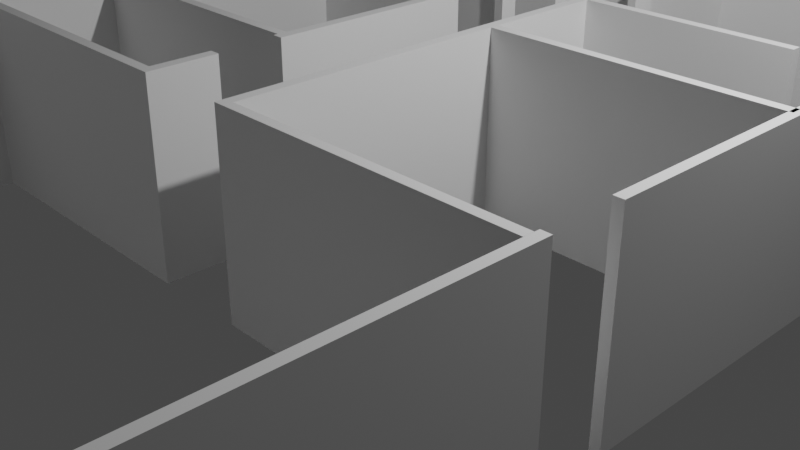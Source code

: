 # Source: home.blend  (saved by Blender 2.83.20; exported with 4.5.12 LTS)
import bpy
from mathutils import Matrix  # noqa: F401  (used for matrix-valued properties, if any)

bpy.ops.wm.read_factory_settings(use_empty=True)
scene = bpy.context.scene
scene.name = 'Scene'

# ---- collections
col_collection = bpy.data.collections.new('Collection'); scene.collection.children.link(col_collection)

# ---- materials (node trees are filled in below, after node groups)
mat_material = bpy.data.materials.new('Material')
mat_material.alpha_threshold = 0.0
mat_material.use_transparent_shadow = False
mat_material.line_color = (0.0, 0.0, 0.0, 1.0)

# ---- material node trees
mat_material.use_nodes = True; mat_material.node_tree.nodes.clear()
_N = mat_material.node_tree.nodes; _L = mat_material.node_tree.links
n0 = _N.new('ShaderNodeOutputMaterial'); n0.name = 'Material Output'; n0.location = (300, 300)
n1 = _N.new('ShaderNodeBsdfPrincipled'); n1.name = 'Principled BSDF'; n1.location = (10, 300)
n1.distribution = 'GGX'
n1.subsurface_method = 'BURLEY'
n1.inputs[2].default_value = 0.4
n1.inputs[3].default_value = 1.45
n1.inputs[27].default_value = (0.0, 0.0, 0.0, 1.0)
n1.inputs[28].default_value = 1.0
_L.new(n1.outputs[0], n0.inputs[0])
n0.is_active_output = True

# ---- world
world_world = bpy.data.worlds.new('World'); scene.world = world_world
world_world.use_nodes = True; world_world.node_tree.nodes.clear()
_N = world_world.node_tree.nodes; _L = world_world.node_tree.links
n0 = _N.new('ShaderNodeOutputWorld'); n0.name = 'World Output'; n0.location = (300, 300)
n1 = _N.new('ShaderNodeBackground'); n1.name = 'Background'; n1.location = (10, 300)
n1.inputs[0].default_value = (0.05088, 0.05088, 0.05088, 1.0)
_L.new(n1.outputs[0], n0.inputs[0])
n0.is_active_output = True
world_world.color = (0.05088, 0.05088, 0.05088)
world_world.use_sun_shadow = False
world_world.sun_shadow_jitter_overblur = 0.0

# ---- cameras
cam_camera = bpy.data.cameras.new('Camera')
cam_camera.clip_end = 100.0
cam_camera.ortho_scale = 7.314

# ---- lights
light_light = bpy.data.lights.new('Light', 'POINT')
light_light.transmission_factor = 0.0
light_light.energy = 1000.0
light_light.shadow_soft_size = 0.1
light_light.shadow_maximum_resolution = 0.006
light_light.use_absolute_resolution = True

# ---- meshes
me_cube = bpy.data.meshes.new('Cube')
me_cube.from_pydata([(1.0, 0.9962, 1.0), (1.0, 0.9962, -1.0), (1.0, -1.0, 1.0), (1.0, -1.0, -1.0), (-1.0, 0.9962, 1.0), (-1.0, 0.9962, -1.0), (-1.0, -1.0, 1.0), (-1.0, -1.0, -1.0), (-1.0, -0.9845, -1.0), (1.0, -0.9845, 1.0), (-1.0, -0.9845, 1.0), (1.0, -0.9845, -1.0), (-1.0, -0.9845, -1.0), (-1.0, -1.0, -1.0), (-1.0, -1.0, 1.0), (-1.0, -0.9845, 1.0), (-15.73, -0.9845, -1.0), (-15.73, -1.0, -1.0), (-15.73, -1.0, 1.0), (-15.73, -0.9845, 1.0), (-15.73, -0.9845, -1.0), (-15.73, -1.0, -1.0), (-15.73, -1.0, 1.0), (-15.73, -0.9845, 1.0), (-46.18, -0.9845, -1.0), (-46.18, -1.0, -1.0), (-46.18, -1.0, 1.0), (-46.18, -0.9845, 1.0), (-63.39, -0.9845, -1.0), (-63.39, -1.0, -1.0), (-63.39, -1.0, 1.0), (-63.39, -0.9845, 1.0), (-61.73, -0.9845, 1.0), (-61.73, -1.0, 1.0), (-61.73, -1.0, -1.0), (-61.73, -0.9845, -1.0), (-63.39, -0.9845, 1.0), (-63.39, -0.9845, -1.0), (-61.73, -0.9845, 1.0), (-61.73, -0.9845, -1.0), (-63.39, -0.9115, 1.0), (-63.39, -0.9115, -1.0), (-61.73, -0.9115, 1.0), (-61.73, -0.9115, -1.0), (-63.39, -0.9252, 1.0), (-63.39, -0.9252, -1.0), (-61.73, -0.9252, -1.0), (-61.73, -0.9252, 1.0), (-63.39, -0.9115, 1.0), (-63.39, -0.9115, -1.0), (-63.39, -0.9252, 1.0), (-63.39, -0.9252, -1.0), (-64.37, -0.9115, 1.0), (-64.37, -0.9115, -1.0), (-64.37, -0.9252, 1.0), (-64.37, -0.9252, -1.0), (-80.41, -0.9115, 1.0), (-80.41, -0.9115, -1.0), (-80.41, -0.9252, 1.0), (-80.41, -0.9252, -1.0), (-98.63, -0.9115, 1.0), (-98.63, -0.9115, -1.0), (-98.63, -0.9252, 1.0), (-98.63, -0.9252, -1.0), (-98.63, -0.9115, 1.0), (-98.63, -0.9115, -1.0), (-98.63, -0.9252, 1.0), (-98.63, -0.9252, -1.0), (-126.6, -0.9115, 1.0), (-126.6, -0.9115, -1.0), (-126.6, -0.9252, 1.0), (-126.6, -0.9252, -1.0), (-146.2, -0.9115, 1.0), (-146.2, -0.9115, -1.0), (-146.2, -0.9252, 1.0), (-146.2, -0.9252, -1.0), (-144.1, -0.9252, -1.0), (-144.1, -0.9115, -1.0), (-144.1, -0.9115, 1.0), (-144.1, -0.9252, 1.0), (-146.2, -0.9115, 1.0), (-146.2, -0.9115, -1.0), (-144.1, -0.9115, -1.0), (-144.1, -0.9115, 1.0), (-146.2, -0.3201, 1.0), (-146.2, -0.3201, -1.0), (-144.1, -0.3201, -1.0), (-144.1, -0.3201, 1.0), (-146.2, -0.2361, 1.0), (-146.2, -0.2361, -1.0), (-144.1, -0.2361, -1.0), (-144.1, -0.2361, 1.0), (-146.2, -0.2361, 1.0), (-146.2, -0.2361, -1.0), (-144.1, -0.2361, -1.0), (-144.1, -0.2361, 1.0), (-146.2, 0.02438, 1.0), (-146.2, 0.02438, -1.0), (-144.1, 0.02438, -1.0), (-144.1, 0.02438, 1.0), (-146.2, 0.2106, 1.0), (-146.2, 0.2106, -1.0), (-144.1, 0.2106, -1.0), (-144.1, 0.2106, 1.0), (-146.2, 0.2106, 1.0), (-146.2, 0.2106, -1.0), (-144.1, 0.2106, -1.0), (-144.1, 0.2106, 1.0), (-146.2, 0.5938, 1.0), (-146.2, 0.5938, -1.0), (-144.1, 0.5938, -1.0), (-144.1, 0.5938, 1.0), (-146.2, 0.7789, 1.0), (-146.2, 0.7789, -1.0), (-144.1, 0.7789, -1.0), (-144.1, 0.7789, 1.0), (-146.2, 0.9962, 1.0), (-146.2, 0.9962, -1.0), (-144.1, 0.9962, -1.0), (-144.1, 0.9962, 1.0), (-144.1, 0.9801, 1.0), (-146.2, 0.9801, 1.0), (-146.2, 0.9801, -1.0), (-144.1, 0.9801, -1.0), (-144.1, 0.9962, -1.0), (-144.1, 0.9962, 1.0), (-144.1, 0.9801, 1.0), (-144.1, 0.9801, -1.0), (-144.1, 0.9962, -1.0), (-144.1, 0.9962, 1.0), (-144.1, 0.9801, 1.0), (-144.1, 0.9801, -1.0), (-1.0, 0.9962, -1.0), (-1.0, 0.9962, 1.0), (-1.0, 0.9801, 1.0), (-1.0, 0.9801, -1.0), (1.0, 0.9962, -1.0), (-1.0, 0.9962, -1.0), (1.0, 0.9962, 1.0), (-1.0, 0.9962, 1.0), (-72.55, 0.9801, -1.0), (-72.55, 0.9801, 1.0), (-72.55, 0.9962, 1.0), (-72.55, 0.9962, -1.0), (-74.23, 0.9801, 1.0), (-74.23, 0.9962, 1.0), (-74.23, 0.9801, -1.0), (-74.23, 0.9962, -1.0), (-146.2, -0.3887, 1.0), (-146.2, -0.3887, -1.0), (-144.1, -0.3887, -1.0), (-144.1, -0.3887, 1.0), (-146.2, -0.4068, -1.0), (-144.1, -0.4068, 1.0), (-146.2, -0.4068, 1.0), (-144.1, -0.4068, -1.0), (-74.23, 0.5507, -1.0), (-72.55, 0.5507, -1.0), (-72.55, 0.5507, 1.0), (-74.23, 0.5507, 1.0), (-72.55, 0.5668, -1.0), (-74.23, 0.5668, -1.0), (-72.55, 0.5668, 1.0), (-74.23, 0.5668, 1.0), (-72.55, 0.5507, -1.0), (-72.55, 0.5507, 1.0), (-74.23, 0.5507, -1.0), (-74.23, 0.5507, 1.0), (-72.55, 0.5668, -1.0), (-72.55, 0.5668, 1.0), (-74.23, 0.5668, -1.0), (-74.23, 0.5668, 1.0), (-72.55, 0.5507, -1.0), (-72.55, 0.5507, 1.0), (-74.23, 0.5507, -1.0), (-74.23, 0.5507, 1.0), (-72.55, 0.5668, -1.0), (-72.55, 0.5668, 1.0), (-74.23, 0.5668, -1.0), (-74.23, 0.5668, 1.0), (-61.53, 0.5668, -1.0), (-61.53, 0.5668, 1.0), (-61.53, 0.5507, 1.0), (-61.53, 0.5507, -1.0), (-85.25, 0.5668, 1.0), (-85.25, 0.5668, -1.0), (-85.25, 0.5507, -1.0), (-85.25, 0.5507, 1.0), (-83.13, 0.5668, -1.0), (-83.13, 0.5668, 1.0), (-83.13, 0.5507, -1.0), (-83.13, 0.5507, 1.0), (-63.5, 0.5668, 1.0), (-63.5, 0.5668, -1.0), (-63.5, 0.5507, 1.0), (-63.5, 0.5507, -1.0), (-74.23, 0.5507, -1.0), (-72.55, 0.5507, -1.0), (-72.55, 0.5507, 1.0), (-74.23, 0.5507, 1.0), (-72.55, 0.5507, -1.0), (-72.55, 0.5507, 1.0), (-74.23, 0.5507, -1.0), (-74.23, 0.5507, 1.0), (-72.55, 0.5507, -1.0), (-72.55, 0.5507, 1.0), (-74.23, 0.5507, -1.0), (-74.23, 0.5507, 1.0), (-61.53, 0.5507, -1.0), (-61.53, 0.5507, 1.0), (-63.5, 0.5507, 1.0), (-63.5, 0.5507, -1.0), (-85.25, 0.5507, 1.0), (-85.25, 0.5507, -1.0), (-83.13, 0.5507, -1.0), (-83.13, 0.5507, 1.0), (-61.53, 0.516, -1.0), (-61.53, 0.516, 1.0), (-63.5, 0.516, 1.0), (-63.5, 0.516, -1.0), (-85.25, 0.516, 1.0), (-85.25, 0.516, -1.0), (-83.13, 0.516, -1.0), (-83.13, 0.516, 1.0), (1.0, 0.3669, -1.0), (1.0, 0.3669, 1.0), (-1.0, 0.3669, 1.0), (-1.0, 0.3669, -1.0), (1.0, 0.3858, -1.0), (1.0, 0.3858, 1.0), (-1.0, 0.3858, 1.0), (-1.0, 0.3858, -1.0), (-2.268, 0.3858, 1.0), (-2.268, 0.3669, 1.0), (-2.268, 0.3858, -1.0), (-2.268, 0.3669, -1.0), (-16.0, 0.3858, 1.0), (-16.0, 0.3669, 1.0), (-16.0, 0.3858, -1.0), (-16.0, 0.3669, -1.0), (-16.0, 0.3858, 1.0), (-16.0, 0.3669, 1.0), (-16.0, 0.3858, -1.0), (-16.0, 0.3669, -1.0), (-63.61, 0.3858, 1.0), (-63.61, 0.3669, 1.0), (-63.61, 0.3858, -1.0), (-63.61, 0.3669, -1.0), (-63.61, 0.3858, 1.0), (-63.61, 0.3669, 1.0), (-63.61, 0.3858, -1.0), (-63.61, 0.3669, -1.0), (-61.44, 0.3669, 1.0), (-61.44, 0.3669, -1.0), (-61.44, 0.3858, 1.0), (-61.44, 0.3858, -1.0), (-63.61, -0.4057, 1.0), (-63.61, -0.4057, -1.0), (-61.44, -0.4057, 1.0), (-61.44, -0.4057, -1.0), (-61.44, -0.3884, 1.0), (-61.44, -0.3884, -1.0), (-63.61, -0.3884, -1.0), (-63.61, -0.3884, 1.0), (-61.44, -0.3884, 1.0), (-61.44, -0.3884, -1.0), (-63.61, -0.3884, -1.0), (-63.61, -0.3884, 1.0), (-46.04, -0.4057, 1.0), (-46.04, -0.4057, -1.0), (-46.04, -0.3884, 1.0), (-46.04, -0.3884, -1.0), (-15.67, -0.4057, 1.0), (-15.67, -0.4057, -1.0), (-15.67, -0.3884, 1.0), (-15.67, -0.3884, -1.0), (-0.9854, -0.4057, 1.0), (-0.9854, -0.4057, -1.0), (-0.9854, -0.3884, 1.0), (-0.9854, -0.3884, -1.0), (-61.44, 0.1382, -1.0), (-63.61, 0.1382, -1.0), (-61.44, 0.1382, 1.0), (-63.61, 0.1382, 1.0), (-61.44, 0.1195, 1.0), (-63.61, 0.1195, 1.0), (-61.44, 0.1195, -1.0), (-63.61, 0.1195, -1.0), (-0.215, 0.1195, -1.0), (-0.215, 0.1382, -1.0), (-0.215, 0.1382, 1.0), (-0.215, 0.1195, 1.0), (-83.09, -0.4068, -1.0), (-83.09, -0.3887, -1.0), (-83.09, -0.3887, 1.0), (-83.09, -0.4068, 1.0), (-85.31, -0.3887, 1.0), (-85.31, -0.3887, -1.0), (-85.31, -0.4068, -1.0), (-85.31, -0.4068, 1.0), (-83.09, -0.2803, -1.0), (-83.09, -0.2803, 1.0), (-85.31, -0.2803, 1.0), (-85.31, -0.2803, -1.0), (-83.09, -0.1616, -1.0), (-83.09, -0.1616, 1.0), (-85.31, -0.1616, 1.0), (-85.31, -0.1616, -1.0), (-83.09, 0.2389, -1.0), (-83.09, 0.2389, 1.0), (-85.31, 0.2389, 1.0), (-85.31, 0.2389, -1.0), (-83.09, 0.3587, -1.0), (-83.09, 0.3587, 1.0), (-85.31, 0.3587, 1.0), (-85.31, 0.3587, -1.0), (-83.09, 0.3952, -1.0), (-83.09, 0.3952, 1.0), (-85.31, 0.3952, 1.0), (-85.31, 0.3952, -1.0), (-85.31, -0.1531, -1.0), (-83.09, -0.1531, -1.0), (-83.09, -0.1531, 1.0), (-85.31, -0.1531, 1.0), (-85.31, -0.1353, -1.0), (-85.31, -0.1353, 1.0), (-83.09, -0.1353, -1.0), (-83.09, -0.1353, 1.0), (-144.9, -0.1531, 1.0), (-144.9, -0.1531, -1.0), (-144.9, -0.1353, -1.0), (-144.9, -0.1353, 1.0), (-83.09, 0.3683, 1.0), (-85.31, 0.3683, 1.0), (-85.31, 0.3683, -1.0), (-83.09, 0.3683, -1.0), (-83.09, 0.3847, 1.0), (-85.31, 0.3847, -1.0), (-85.31, 0.3847, 1.0), (-83.09, 0.3847, -1.0), (-144.4, 0.3847, 1.0), (-144.4, 0.3683, 1.0), (-144.4, 0.3683, -1.0), (-144.4, 0.3847, -1.0), (-63.61, 0.4001, 1.0), (-63.61, 0.4001, -1.0), (-61.44, 0.4001, 1.0), (-61.44, 0.4001, -1.0), (1.0, -0.2578, 1.0), (-1.0, -0.2578, 1.0), (-1.0, -0.2578, -1.0), (1.0, -0.2578, -1.0), (1.0, -0.38, 1.0), (-1.0, -0.38, 1.0), (-1.0, -0.38, -1.0), (1.0, -0.38, -1.0)], [], [(9, 10, 6, 2), (3, 2, 6, 7), (8, 11, 3, 7), (11, 9, 2, 3), (0, 1, 136, 138), (229, 228, 1, 0), (355, 11, 8, 354), (8, 7, 13, 12), (14, 15, 19, 18), (10, 8, 12, 15), (7, 6, 14, 13), (6, 10, 15, 14), (19, 16, 20, 23), (12, 13, 17, 16), (15, 12, 16, 19), (13, 14, 18, 17), (22, 23, 27, 26), (17, 18, 22, 21), (18, 19, 23, 22), (16, 17, 21, 20), (33, 32, 31, 30), (20, 21, 25, 24), (23, 20, 24, 27), (21, 22, 26, 25), (29, 30, 31, 28), (35, 34, 29, 28), (28, 31, 36, 37), (34, 33, 30, 29), (25, 26, 33, 34), (27, 24, 35, 32), (24, 25, 34, 35), (26, 27, 32, 33), (44, 40, 48, 50), (31, 32, 38, 36), (32, 35, 39, 38), (35, 28, 37, 39), (42, 43, 41, 40), (47, 46, 43, 42), (44, 47, 42, 40), (46, 45, 41, 43), (39, 37, 45, 46), (36, 38, 47, 44), (38, 39, 46, 47), (37, 36, 44, 45), (51, 50, 54, 55), (45, 44, 50, 51), (40, 41, 49, 48), (41, 45, 51, 49), (50, 48, 52, 54), (49, 51, 55, 53), (48, 49, 53, 52), (57, 59, 63, 61), (53, 55, 54, 52), (57, 56, 58, 59), (63, 62, 66, 67), (56, 57, 61, 60), (59, 58, 62, 63), (58, 56, 60, 62), (65, 67, 71, 69), (62, 60, 64, 66), (61, 63, 67, 65), (60, 61, 65, 64), (77, 76, 75, 73), (64, 65, 69, 68), (67, 66, 70, 71), (66, 64, 68, 70), (75, 74, 72, 73), (78, 77, 82, 83), (76, 79, 74, 75), (79, 78, 72, 74), (70, 68, 78, 79), (71, 70, 79, 76), (68, 69, 77, 78), (69, 71, 76, 77), (149, 148, 84, 85), (72, 78, 83, 80), (73, 72, 80, 81), (77, 73, 81, 82), (87, 86, 90, 91), (151, 150, 86, 87), (150, 149, 85, 86), (148, 151, 87, 84), (88, 91, 95, 92), (86, 85, 89, 90), (84, 87, 91, 88), (85, 84, 88, 89), (95, 94, 98, 99), (89, 88, 92, 93), (91, 90, 94, 95), (90, 89, 93, 94), (98, 97, 101, 102), (94, 93, 97, 98), (92, 95, 99, 96), (93, 92, 96, 97), (100, 103, 107, 104), (96, 99, 103, 100), (97, 96, 100, 101), (99, 98, 102, 103), (107, 106, 110, 111), (101, 100, 104, 105), (103, 102, 106, 107), (102, 101, 105, 106), (108, 111, 115, 112), (106, 105, 109, 110), (104, 107, 111, 108), (105, 104, 108, 109), (121, 120, 119, 116), (109, 108, 112, 113), (111, 110, 114, 115), (110, 109, 113, 114), (119, 118, 117, 116), (122, 121, 116, 117), (118, 119, 125, 124), (123, 122, 117, 118), (114, 113, 122, 123), (115, 114, 123, 120), (113, 112, 121, 122), (112, 115, 120, 121), (124, 125, 129, 128), (119, 120, 126, 125), (120, 123, 127, 126), (123, 118, 124, 127), (141, 140, 135, 134), (126, 127, 131, 130), (125, 126, 130, 129), (127, 124, 128, 131), (134, 135, 132, 133), (142, 141, 134, 133), (140, 143, 132, 135), (143, 142, 133, 132), (137, 139, 138, 136), (5, 4, 139, 137), (1, 5, 137, 136), (4, 0, 138, 139), (147, 145, 142, 143), (146, 147, 143, 140), (145, 144, 141, 142), (161, 160, 157, 156), (130, 131, 146, 144), (129, 130, 144, 145), (131, 128, 147, 146), (128, 129, 145, 147), (353, 10, 9, 352), (154, 153, 151, 148), (155, 152, 149, 150), (296, 294, 301, 302), (152, 154, 148, 149), (81, 80, 154, 152), (83, 82, 155, 153), (82, 81, 152, 155), (80, 83, 153, 154), (157, 164, 200, 197), (161, 156, 166, 170), (159, 163, 171, 167), (162, 163, 159, 158), (141, 144, 163, 162), (144, 146, 161, 163), (140, 141, 162, 160), (146, 140, 160, 161), (170, 166, 174, 178), (171, 170, 178, 179), (160, 162, 169, 168), (175, 191, 215, 207), (156, 157, 197, 196), (162, 158, 165, 169), (157, 160, 168, 164), (163, 161, 170, 171), (194, 173, 205, 210), (179, 189, 191, 175), (164, 168, 176, 172), (164, 172, 204, 200), (168, 169, 177, 176), (167, 171, 179, 175), (169, 165, 173, 177), (190, 174, 206, 214), (180, 181, 182, 183), (192, 181, 180, 193), (194, 182, 181, 192), (187, 186, 213, 212), (193, 180, 183, 195), (184, 185, 186, 187), (188, 185, 184, 189), (190, 186, 185, 188), (183, 182, 209, 208), (189, 184, 187, 191), (174, 190, 188, 178), (178, 188, 189, 179), (176, 193, 195, 172), (174, 166, 202, 206), (173, 194, 192, 177), (177, 192, 193, 176), (199, 196, 197, 198), (196, 199, 203, 202), (198, 197, 200, 201), (207, 215, 214, 206), (201, 200, 204, 205), (202, 203, 207, 206), (209, 210, 218, 217), (212, 213, 221, 220), (204, 211, 210, 205), (173, 165, 201, 205), (172, 195, 211, 204), (165, 158, 198, 201), (158, 159, 199, 198), (182, 194, 210, 209), (167, 175, 207, 203), (186, 190, 214, 213), (159, 167, 203, 199), (195, 183, 208, 211), (191, 187, 212, 215), (166, 156, 196, 202), (219, 216, 217, 218), (223, 220, 221, 222), (214, 215, 223, 222), (213, 214, 222, 221), (211, 208, 216, 219), (210, 211, 219, 218), (208, 209, 217, 216), (215, 212, 220, 223), (230, 4, 5, 231), (349, 226, 227, 350), (230, 226, 225, 229), (228, 224, 227, 231), (348, 351, 224, 225), (1, 228, 231, 5), (4, 230, 229, 0), (227, 226, 233, 235), (225, 224, 228, 229), (346, 347, 345, 344), (226, 230, 232, 233), (231, 227, 235, 234), (230, 231, 234, 232), (239, 237, 241, 243), (254, 255, 347, 346), (233, 232, 234, 235), (237, 239, 238, 236), (258, 259, 269, 268), (237, 236, 240, 241), (236, 238, 242, 240), (238, 239, 243, 242), (244, 246, 250, 248), (252, 254, 244, 245), (246, 244, 344, 345), (255, 253, 247, 246), (249, 248, 250, 251), (246, 247, 251, 250), (247, 245, 249, 251), (245, 244, 248, 249), (242, 243, 253, 255), (240, 242, 255, 254), (241, 240, 254, 252), (243, 241, 252, 253), (259, 258, 256, 257), (262, 261, 259, 257), (260, 263, 256, 258), (263, 262, 257, 256), (285, 287, 262, 263), (284, 285, 263, 260), (287, 286, 261, 262), (286, 284, 260, 261), (262, 261, 265, 266), (263, 262, 266, 267), (261, 260, 264, 265), (260, 263, 267, 264), (270, 268, 272, 274), (260, 258, 268, 270), (261, 260, 270, 271), (259, 261, 271, 269), (273, 275, 279, 277), (269, 271, 275, 273), (268, 269, 273, 272), (271, 270, 274, 275), (279, 278, 276, 277), (272, 273, 277, 276), (275, 274, 278, 279), (274, 272, 276, 278), (253, 252, 282, 280), (247, 253, 280, 281), (252, 245, 283, 282), (245, 247, 281, 283), (282, 284, 291, 290), (281, 280, 286, 287), (282, 283, 285, 284), (283, 281, 287, 285), (289, 290, 291, 288), (280, 282, 290, 289), (286, 280, 289, 288), (284, 286, 288, 291), (295, 292, 293, 294), (298, 297, 293, 292), (299, 298, 292, 295), (296, 299, 295, 294), (151, 153, 299, 296), (153, 155, 298, 299), (155, 150, 297, 298), (150, 151, 296, 297), (297, 296, 302, 303), (293, 297, 303, 300), (294, 293, 300, 301), (326, 324, 311, 308), (304, 305, 306, 307), (300, 303, 302, 301), (327, 326, 308, 309), (324, 325, 310, 311), (325, 327, 309, 310), (338, 336, 317, 318), (312, 313, 314, 315), (308, 311, 310, 309), (319, 318, 317, 316), (339, 337, 319, 316), (336, 339, 316, 317), (337, 338, 318, 319), (306, 305, 322, 323), (307, 306, 323, 320), (305, 304, 321, 322), (304, 307, 320, 321), (323, 322, 327, 325), (320, 323, 328, 329), (322, 321, 326, 327), (321, 320, 324, 326), (329, 328, 331, 330), (324, 320, 329, 330), (325, 324, 330, 331), (323, 325, 331, 328), (315, 314, 333, 334), (313, 312, 335, 332), (312, 315, 334, 335), (314, 313, 332, 333), (333, 338, 340, 341), (332, 335, 339, 336), (335, 334, 337, 339), (333, 332, 336, 338), (342, 341, 340, 343), (338, 337, 343, 340), (334, 333, 341, 342), (337, 334, 342, 343), (244, 254, 346, 344), (255, 246, 345, 347), (351, 348, 349, 350), (226, 349, 348, 225), (224, 351, 350, 227), (10, 353, 354, 8), (9, 11, 355, 352), (353, 352, 355, 354)])
_uv = me_cube.uv_layers.new(name='UVMap')
_uv.uv.foreach_set('vector', [0.625, 0.7481, 0.875, 0.7481, 0.875, 0.75, 0.625, 0.75, 0.375, 0.75, 0.625, 0.75, 0.625, 1.0, 0.375, 1.0, 0.125, 0.7481, 0.375, 0.7481, 0.375, 0.75, 0.125, 0.75, 0.375, 0.7481, 0.625, 0.7481, 0.625, 0.75, 0.375, 0.75, 0.625, 0.5, 0.375, 0.5, 0.375, 0.5, 0.625, 0.5, 0.625, 0.5764, 0.375, 0.5764, 0.375, 0.5, 0.625, 0.5, 0.375, 0.6724, 0.375, 0.7481, 0.125, 0.7481, 0.125, 0.6724, 0.125, 0.7481, 0.125, 0.75, 0.125, 0.75, 0.125, 0.7481, 0.875, 0.75, 0.875, 0.7481, 0.875, 0.7481, 0.875, 0.75, 0.625, 0.001932, 0.375, 0.001932, 0.375, 0.001932, 0.625, 0.001932, 0.375, 1.0, 0.625, 1.0, 0.625, 1.0, 0.375, 1.0, 0.875, 0.75, 0.875, 0.7481, 0.875, 0.7481, 0.875, 0.75, 0.625, 0.001932, 0.375, 0.001932, 0.375, 0.001932, 0.625, 0.001932, 0.125, 0.7481, 0.125, 0.75, 0.125, 0.75, 0.125, 0.7481, 0.625, 0.001932, 0.375, 0.001932, 0.375, 0.001932, 0.625, 0.001932, 0.375, 1.0, 0.625, 1.0, 0.625, 1.0, 0.375, 1.0, 0.875, 0.75, 0.875, 0.7481, 0.875, 0.7481, 0.875, 0.75, 0.375, 1.0, 0.625, 1.0, 0.625, 1.0, 0.375, 1.0, 0.875, 0.75, 0.875, 0.7481, 0.875, 0.7481, 0.875, 0.75, 0.125, 0.7481, 0.125, 0.75, 0.125, 0.75, 0.125, 0.7481, 0.875, 0.75, 0.875, 0.7481, 0.875, 0.7481, 0.875, 0.75, 0.125, 0.7481, 0.125, 0.75, 0.125, 0.75, 0.125, 0.7481, 0.625, 0.001932, 0.375, 0.001932, 0.375, 0.001932, 0.625, 0.001932, 0.375, 1.0, 0.625, 1.0, 0.625, 1.0, 0.375, 1.0, 0.375, 0.0, 0.625, 0.0, 0.625, 0.001932, 0.375, 0.001932, 0.125, 0.7481, 0.125, 0.75, 0.125, 0.75, 0.125, 0.7481, 0.375, 0.001932, 0.625, 0.001932, 0.625, 0.001932, 0.375, 0.001932, 0.375, 1.0, 0.625, 1.0, 0.625, 1.0, 0.375, 1.0, 0.375, 1.0, 0.625, 1.0, 0.625, 1.0, 0.375, 1.0, 0.625, 0.001932, 0.375, 0.001932, 0.375, 0.001932, 0.625, 0.001932, 0.125, 0.7481, 0.125, 0.75, 0.125, 0.75, 0.125, 0.7481, 0.875, 0.75, 0.875, 0.7481, 0.875, 0.7481, 0.875, 0.75, 0.875, 0.7481, 0.875, 0.7481, 0.875, 0.7481, 0.875, 0.7481, 0.875, 0.7481, 0.875, 0.7481, 0.875, 0.7481, 0.875, 0.7481, 0.625, 0.001932, 0.375, 0.001932, 0.375, 0.001932, 0.625, 0.001932, 0.125, 0.7481, 0.125, 0.7481, 0.125, 0.7481, 0.125, 0.7481, 0.625, 0.001932, 0.375, 0.001932, 0.375, 0.001932, 0.625, 0.001932, 0.625, 0.001932, 0.375, 0.001932, 0.375, 0.001932, 0.625, 0.001932, 0.875, 0.7481, 0.875, 0.7481, 0.875, 0.7481, 0.875, 0.7481, 0.125, 0.7481, 0.125, 0.7481, 0.125, 0.7481, 0.125, 0.7481, 0.125, 0.7481, 0.125, 0.7481, 0.125, 0.7481, 0.125, 0.7481, 0.875, 0.7481, 0.875, 0.7481, 0.875, 0.7481, 0.875, 0.7481, 0.625, 0.001932, 0.375, 0.001932, 0.375, 0.001932, 0.625, 0.001932, 0.375, 0.001932, 0.625, 0.001932, 0.625, 0.001932, 0.375, 0.001932, 0.375, 0.001932, 0.625, 0.001932, 0.625, 0.001932, 0.375, 0.001932, 0.375, 0.001932, 0.625, 0.001932, 0.625, 0.001932, 0.375, 0.001932, 0.625, 0.001932, 0.375, 0.001932, 0.375, 0.001932, 0.625, 0.001932, 0.125, 0.7481, 0.125, 0.7481, 0.125, 0.7481, 0.125, 0.7481, 0.875, 0.7481, 0.875, 0.7481, 0.875, 0.7481, 0.875, 0.7481, 0.125, 0.7481, 0.125, 0.7481, 0.125, 0.7481, 0.125, 0.7481, 0.625, 0.001932, 0.375, 0.001932, 0.375, 0.001932, 0.625, 0.001932, 0.125, 0.7481, 0.125, 0.7481, 0.125, 0.7481, 0.125, 0.7481, 0.125, 0.7481, 0.125, 0.7481, 0.625, 0.001932, 0.875, 0.7481, 0.125, 0.7481, 0.875, 0.7481, 0.625, 0.001932, 0.125, 0.7481, 0.375, 0.001932, 0.625, 0.001932, 0.625, 0.001932, 0.375, 0.001932, 0.625, 0.001932, 0.375, 0.001932, 0.375, 0.001932, 0.625, 0.001932, 0.375, 0.001932, 0.625, 0.001932, 0.625, 0.001932, 0.375, 0.001932, 0.875, 0.7481, 0.875, 0.7481, 0.875, 0.7481, 0.875, 0.7481, 0.125, 0.7481, 0.125, 0.7481, 0.125, 0.7481, 0.125, 0.7481, 0.875, 0.7481, 0.875, 0.7481, 0.875, 0.7481, 0.875, 0.7481, 0.125, 0.7481, 0.125, 0.7481, 0.125, 0.7481, 0.125, 0.7481, 0.625, 0.001932, 0.375, 0.001932, 0.375, 0.001932, 0.625, 0.001932, 0.125, 0.7481, 0.125, 0.7481, 0.125, 0.7481, 0.125, 0.7481, 0.625, 0.001932, 0.375, 0.001932, 0.375, 0.001932, 0.625, 0.001932, 0.375, 0.001932, 0.625, 0.001932, 0.625, 0.001932, 0.375, 0.001932, 0.875, 0.7481, 0.875, 0.7481, 0.875, 0.7481, 0.875, 0.7481, 0.375, 0.001932, 0.625, 0.001932, 0.625, 0.001932, 0.375, 0.001932, 0.625, 0.001932, 0.375, 0.001932, 0.375, 0.001932, 0.625, 0.001932, 0.375, 0.001932, 0.625, 0.001932, 0.625, 0.001932, 0.375, 0.001932, 0.875, 0.7481, 0.875, 0.7481, 0.875, 0.7481, 0.875, 0.7481, 0.875, 0.7481, 0.875, 0.7481, 0.875, 0.7481, 0.875, 0.7481, 0.375, 0.001932, 0.625, 0.001932, 0.625, 0.001932, 0.375, 0.001932, 0.625, 0.001932, 0.375, 0.001932, 0.375, 0.001932, 0.625, 0.001932, 0.125, 0.7481, 0.125, 0.7481, 0.125, 0.7481, 0.125, 0.7481, 0.375, 0.001932, 0.625, 0.001932, 0.625, 0.001932, 0.375, 0.001932, 0.875, 0.7481, 0.875, 0.7481, 0.875, 0.7481, 0.875, 0.7481, 0.375, 0.001932, 0.625, 0.001932, 0.625, 0.001932, 0.375, 0.001932, 0.125, 0.7481, 0.125, 0.7481, 0.125, 0.7481, 0.125, 0.7481, 0.625, 0.001932, 0.375, 0.001932, 0.375, 0.001932, 0.625, 0.001932, 0.625, 0.001932, 0.375, 0.001932, 0.375, 0.001932, 0.625, 0.001932, 0.125, 0.7481, 0.125, 0.7481, 0.125, 0.7481, 0.125, 0.7481, 0.875, 0.7481, 0.875, 0.7481, 0.875, 0.7481, 0.875, 0.7481, 0.875, 0.7481, 0.875, 0.7481, 0.875, 0.7481, 0.875, 0.7481, 0.125, 0.7481, 0.125, 0.7481, 0.125, 0.7481, 0.125, 0.7481, 0.875, 0.7481, 0.875, 0.7481, 0.875, 0.7481, 0.875, 0.7481, 0.375, 0.001932, 0.625, 0.001932, 0.625, 0.001932, 0.375, 0.001932, 0.625, 0.001932, 0.375, 0.001932, 0.375, 0.001932, 0.625, 0.001932, 0.375, 0.001932, 0.625, 0.001932, 0.625, 0.001932, 0.375, 0.001932, 0.625, 0.001932, 0.375, 0.001932, 0.375, 0.001932, 0.625, 0.001932, 0.125, 0.7481, 0.125, 0.7481, 0.125, 0.7481, 0.125, 0.7481, 0.125, 0.7481, 0.125, 0.7481, 0.125, 0.7481, 0.125, 0.7481, 0.125, 0.7481, 0.125, 0.7481, 0.125, 0.7481, 0.125, 0.7481, 0.875, 0.7481, 0.875, 0.7481, 0.875, 0.7481, 0.875, 0.7481, 0.375, 0.001932, 0.625, 0.001932, 0.625, 0.001932, 0.375, 0.001932, 0.875, 0.7481, 0.875, 0.7481, 0.875, 0.7481, 0.875, 0.7481, 0.875, 0.7481, 0.875, 0.7481, 0.875, 0.7481, 0.875, 0.7481, 0.375, 0.001932, 0.625, 0.001932, 0.625, 0.001932, 0.375, 0.001932, 0.625, 0.001932, 0.375, 0.001932, 0.375, 0.001932, 0.625, 0.001932, 0.625, 0.001932, 0.375, 0.001932, 0.375, 0.001932, 0.625, 0.001932, 0.375, 0.001932, 0.625, 0.001932, 0.625, 0.001932, 0.375, 0.001932, 0.625, 0.001932, 0.375, 0.001932, 0.375, 0.001932, 0.625, 0.001932, 0.125, 0.7481, 0.125, 0.7481, 0.125, 0.7481, 0.125, 0.7481, 0.875, 0.7481, 0.875, 0.7481, 0.875, 0.7481, 0.875, 0.7481, 0.125, 0.7481, 0.125, 0.7481, 0.125, 0.7481, 0.125, 0.7481, 0.875, 0.7481, 0.875, 0.7481, 0.875, 0.7481, 0.875, 0.7481, 0.375, 0.001932, 0.625, 0.001932, 0.625, 0.001932, 0.375, 0.001932, 0.875, 0.7481, 0.875, 0.7481, 0.875, 0.7481, 0.875, 0.7481, 0.375, 0.001932, 0.625, 0.001932, 0.625, 0.001932, 0.375, 0.001932, 0.625, 0.001932, 0.375, 0.001932, 0.375, 0.001932, 0.625, 0.001932, 0.125, 0.7481, 0.125, 0.7481, 0.125, 0.7481, 0.125, 0.7481, 0.625, 0.001932, 0.375, 0.001932, 0.375, 0.001932, 0.625, 0.001932, 0.375, 0.001932, 0.625, 0.001932, 0.625, 0.001932, 0.375, 0.001932, 0.375, 0.001932, 0.625, 0.001932, 0.625, 0.001932, 0.375, 0.001932, 0.125, 0.7481, 0.125, 0.7481, 0.125, 0.7481, 0.125, 0.7481, 0.125, 0.7481, 0.125, 0.7481, 0.125, 0.7481, 0.125, 0.7481, 0.625, 0.001932, 0.375, 0.001932, 0.375, 0.001932, 0.625, 0.001932, 0.375, 0.001932, 0.625, 0.001932, 0.625, 0.001932, 0.375, 0.001932, 0.875, 0.7481, 0.875, 0.7481, 0.875, 0.7481, 0.875, 0.7481, 0.375, 0.001932, 0.625, 0.001932, 0.625, 0.001932, 0.375, 0.001932, 0.875, 0.7481, 0.875, 0.7481, 0.875, 0.7481, 0.875, 0.7481, 0.625, 0.001932, 0.375, 0.001932, 0.375, 0.001932, 0.625, 0.001932, 0.125, 0.7481, 0.125, 0.7481, 0.125, 0.7481, 0.125, 0.7481, 0.625, 0.001932, 0.375, 0.001932, 0.375, 0.001932, 0.625, 0.001932, 0.625, 0.001932, 0.375, 0.001932, 0.375, 0.001932, 0.625, 0.001932, 0.875, 0.7481, 0.875, 0.7481, 0.875, 0.7481, 0.875, 0.7481, 0.125, 0.7481, 0.125, 0.7481, 0.125, 0.7481, 0.125, 0.7481, 0.625, 0.001932, 0.375, 0.001932, 0.375, 0.001932, 0.625, 0.001932, 0.875, 0.7481, 0.875, 0.7481, 0.875, 0.7481, 0.875, 0.7481, 0.125, 0.7481, 0.125, 0.7481, 0.125, 0.7481, 0.125, 0.7481, 0.375, 0.001932, 0.625, 0.001932, 0.625, 0.001932, 0.375, 0.001932, 0.375, 0.25, 0.625, 0.25, 0.625, 0.5, 0.375, 0.5, 0.375, 0.25, 0.625, 0.25, 0.625, 0.25, 0.375, 0.25, 0.375, 0.5, 0.125, 0.5, 0.125, 0.5, 0.375, 0.5, 0.875, 0.5, 0.625, 0.5, 0.625, 0.5, 0.875, 0.5, 0.375, 0.001932, 0.625, 0.001932, 0.625, 0.001932, 0.375, 0.001932, 0.125, 0.7481, 0.125, 0.7481, 0.125, 0.7481, 0.125, 0.7481, 0.875, 0.7481, 0.875, 0.7481, 0.875, 0.7481, 0.875, 0.7481, 0.125, 0.7481, 0.125, 0.7481, 0.125, 0.7481, 0.125, 0.7481, 0.625, 0.001932, 0.375, 0.001932, 0.375, 0.001932, 0.625, 0.001932, 0.875, 0.7481, 0.875, 0.7481, 0.875, 0.7481, 0.875, 0.7481, 0.125, 0.7481, 0.125, 0.7481, 0.125, 0.7481, 0.125, 0.7481, 0.375, 0.001932, 0.625, 0.001932, 0.625, 0.001932, 0.375, 0.001932, 0.875, 0.6724, 0.875, 0.7481, 0.625, 0.7481, 0.625, 0.6724, 0.875, 0.7481, 0.875, 0.7481, 0.875, 0.7481, 0.875, 0.7481, 0.125, 0.7481, 0.125, 0.7481, 0.125, 0.7481, 0.125, 0.7481, 0.875, 0.7481, 0.875, 0.7481, 0.875, 0.7481, 0.875, 0.7481, 0.375, 0.001932, 0.625, 0.001932, 0.625, 0.001932, 0.375, 0.001932, 0.375, 0.001932, 0.625, 0.001932, 0.625, 0.001932, 0.375, 0.001932, 0.625, 0.001932, 0.375, 0.001932, 0.375, 0.001932, 0.625, 0.001932, 0.125, 0.7481, 0.125, 0.7481, 0.125, 0.7481, 0.125, 0.7481, 0.875, 0.7481, 0.875, 0.7481, 0.875, 0.7481, 0.875, 0.7481, 0.125, 0.7481, 0.125, 0.7481, 0.125, 0.7481, 0.125, 0.7481, 0.125, 0.7481, 0.125, 0.7481, 0.125, 0.7481, 0.125, 0.7481, 0.875, 0.7481, 0.875, 0.7481, 0.875, 0.7481, 0.875, 0.7481, 0.875, 0.7481, 0.875, 0.7481, 0.875, 0.7481, 0.875, 0.7481, 0.875, 0.7481, 0.875, 0.7481, 0.875, 0.7481, 0.875, 0.7481, 0.625, 0.001932, 0.375, 0.001932, 0.375, 0.001932, 0.625, 0.001932, 0.375, 0.001932, 0.625, 0.001932, 0.625, 0.001932, 0.375, 0.001932, 0.125, 0.7481, 0.125, 0.7481, 0.125, 0.7481, 0.125, 0.7481, 0.125, 0.7481, 0.125, 0.7481, 0.125, 0.7481, 0.125, 0.7481, 0.625, 0.001932, 0.375, 0.001932, 0.375, 0.001932, 0.625, 0.001932, 0.375, 0.001932, 0.625, 0.001932, 0.625, 0.001932, 0.375, 0.001932, 0.625, 0.001932, 0.625, 0.001932, 0.625, 0.001932, 0.625, 0.001932, 0.125, 0.7481, 0.125, 0.7481, 0.125, 0.7481, 0.125, 0.7481, 0.875, 0.7481, 0.875, 0.7481, 0.875, 0.7481, 0.875, 0.7481, 0.125, 0.7481, 0.125, 0.7481, 0.125, 0.7481, 0.125, 0.7481, 0.625, 0.001932, 0.375, 0.001932, 0.375, 0.001932, 0.625, 0.001932, 0.625, 0.001932, 0.625, 0.001932, 0.625, 0.001932, 0.625, 0.001932, 0.625, 0.001932, 0.625, 0.001932, 0.625, 0.001932, 0.625, 0.001932, 0.125, 0.7481, 0.125, 0.7481, 0.125, 0.7481, 0.125, 0.7481, 0.125, 0.7481, 0.125, 0.7481, 0.125, 0.7481, 0.125, 0.7481, 0.375, 0.001932, 0.625, 0.001932, 0.625, 0.001932, 0.375, 0.001932, 0.875, 0.7481, 0.875, 0.7481, 0.875, 0.7481, 0.875, 0.7481, 0.875, 0.7481, 0.875, 0.7481, 0.875, 0.7481, 0.875, 0.7481, 0.375, 0.001932, 0.375, 0.001932, 0.375, 0.001932, 0.375, 0.001932, 0.375, 0.001932, 0.625, 0.001932, 0.625, 0.001932, 0.375, 0.001932, 0.625, 0.001932, 0.625, 0.001932, 0.375, 0.001932, 0.375, 0.001932, 0.625, 0.001932, 0.625, 0.001932, 0.625, 0.001932, 0.625, 0.001932, 0.625, 0.001932, 0.375, 0.001932, 0.375, 0.001932, 0.625, 0.001932, 0.375, 0.001932, 0.375, 0.001932, 0.375, 0.001932, 0.375, 0.001932, 0.625, 0.001932, 0.375, 0.001932, 0.375, 0.001932, 0.625, 0.001932, 0.375, 0.001932, 0.375, 0.001932, 0.625, 0.001932, 0.625, 0.001932, 0.375, 0.001932, 0.375, 0.001932, 0.375, 0.001932, 0.375, 0.001932, 0.375, 0.001932, 0.625, 0.001932, 0.625, 0.001932, 0.375, 0.001932, 0.625, 0.001932, 0.625, 0.001932, 0.625, 0.001932, 0.625, 0.001932, 0.375, 0.001932, 0.375, 0.001932, 0.375, 0.001932, 0.375, 0.001932, 0.375, 0.001932, 0.375, 0.001932, 0.625, 0.001932, 0.625, 0.001932, 0.375, 0.001932, 0.375, 0.001932, 0.375, 0.001932, 0.375, 0.001932, 0.125, 0.7481, 0.125, 0.7481, 0.125, 0.7481, 0.125, 0.7481, 0.625, 0.001932, 0.625, 0.001932, 0.625, 0.001932, 0.625, 0.001932, 0.625, 0.001932, 0.625, 0.001932, 0.375, 0.001932, 0.375, 0.001932, 0.625, 0.001932, 0.375, 0.001932, 0.375, 0.001932, 0.625, 0.001932, 0.375, 0.001932, 0.625, 0.001932, 0.625, 0.001932, 0.375, 0.001932, 0.625, 0.001932, 0.375, 0.001932, 0.375, 0.001932, 0.625, 0.001932, 0.625, 0.001932, 0.625, 0.001932, 0.375, 0.001932, 0.375, 0.001932, 0.625, 0.001932, 0.375, 0.001932, 0.375, 0.001932, 0.625, 0.001932, 0.375, 0.001932, 0.625, 0.001932, 0.625, 0.001932, 0.375, 0.001932, 0.625, 0.001932, 0.625, 0.001932, 0.625, 0.001932, 0.625, 0.001932, 0.625, 0.001932, 0.375, 0.001932, 0.375, 0.001932, 0.625, 0.001932, 0.375, 0.001932, 0.375, 0.001932, 0.625, 0.001932, 0.625, 0.001932, 0.875, 0.7481, 0.875, 0.7481, 0.875, 0.7481, 0.875, 0.7481, 0.375, 0.001932, 0.375, 0.001932, 0.375, 0.001932, 0.375, 0.001932, 0.875, 0.7481, 0.875, 0.7481, 0.875, 0.7481, 0.875, 0.7481, 0.875, 0.7481, 0.875, 0.7481, 0.875, 0.7481, 0.875, 0.7481, 0.625, 0.001932, 0.625, 0.001932, 0.625, 0.001932, 0.625, 0.001932, 0.875, 0.7481, 0.875, 0.7481, 0.875, 0.7481, 0.875, 0.7481, 0.375, 0.001932, 0.375, 0.001932, 0.375, 0.001932, 0.375, 0.001932, 0.875, 0.7481, 0.875, 0.7481, 0.875, 0.7481, 0.875, 0.7481, 0.375, 0.001932, 0.375, 0.001932, 0.375, 0.001932, 0.375, 0.001932, 0.625, 0.001932, 0.625, 0.001932, 0.625, 0.001932, 0.625, 0.001932, 0.125, 0.7481, 0.125, 0.7481, 0.125, 0.7481, 0.125, 0.7481, 0.375, 0.001932, 0.375, 0.001932, 0.625, 0.001932, 0.625, 0.001932, 0.625, 0.001932, 0.625, 0.001932, 0.375, 0.001932, 0.375, 0.001932, 0.375, 0.001932, 0.625, 0.001932, 0.625, 0.001932, 0.375, 0.001932, 0.375, 0.001932, 0.375, 0.001932, 0.375, 0.001932, 0.375, 0.001932, 0.375, 0.001932, 0.375, 0.001932, 0.375, 0.001932, 0.375, 0.001932, 0.625, 0.001932, 0.375, 0.001932, 0.375, 0.001932, 0.625, 0.001932, 0.375, 0.001932, 0.625, 0.001932, 0.625, 0.001932, 0.375, 0.001932, 0.625, 0.001932, 0.625, 0.001932, 0.625, 0.001932, 0.625, 0.001932, 0.625, 0.1736, 0.625, 0.25, 0.375, 0.25, 0.375, 0.1736, 0.625, 0.09295, 0.625, 0.1712, 0.375, 0.1712, 0.375, 0.09295, 0.875, 0.5764, 0.875, 0.5788, 0.625, 0.5788, 0.625, 0.5764, 0.375, 0.5764, 0.375, 0.5788, 0.125, 0.5788, 0.125, 0.5764, 0.625, 0.6571, 0.375, 0.6571, 0.375, 0.5788, 0.625, 0.5788, 0.375, 0.5, 0.375, 0.5764, 0.125, 0.5764, 0.125, 0.5, 0.875, 0.5, 0.875, 0.5764, 0.625, 0.5764, 0.625, 0.5, 0.375, 0.1712, 0.625, 0.1712, 0.625, 0.1712, 0.375, 0.1712, 0.625, 0.5788, 0.375, 0.5788, 0.375, 0.5764, 0.625, 0.5764, 0.625, 0.1736, 0.375, 0.1736, 0.375, 0.1736, 0.625, 0.1736, 0.875, 0.5788, 0.875, 0.5764, 0.875, 0.5764, 0.875, 0.5788, 0.125, 0.5764, 0.125, 0.5788, 0.125, 0.5788, 0.125, 0.5764, 0.625, 0.1736, 0.375, 0.1736, 0.375, 0.1736, 0.625, 0.1736, 0.375, 0.1712, 0.625, 0.1712, 0.625, 0.1712, 0.375, 0.1712, 0.625, 0.1736, 0.375, 0.1736, 0.375, 0.1736, 0.625, 0.1736, 0.625, 0.1712, 0.625, 0.1736, 0.125, 0.5764, 0.375, 0.1712, 0.625, 0.1712, 0.375, 0.1712, 0.125, 0.5764, 0.625, 0.1736, 0.625, 0.1712, 0.375, 0.1712, 0.375, 0.1712, 0.625, 0.1712, 0.875, 0.5788, 0.875, 0.5764, 0.875, 0.5764, 0.875, 0.5788, 0.625, 0.1736, 0.375, 0.1736, 0.375, 0.1736, 0.625, 0.1736, 0.125, 0.5764, 0.125, 0.5788, 0.125, 0.5788, 0.125, 0.5764, 0.625, 0.1736, 0.375, 0.1736, 0.375, 0.1736, 0.625, 0.1736, 0.875, 0.5788, 0.875, 0.5764, 0.875, 0.5764, 0.875, 0.5788, 0.375, 0.1736, 0.625, 0.1736, 0.625, 0.1736, 0.375, 0.1736, 0.125, 0.5764, 0.125, 0.5788, 0.125, 0.5788, 0.125, 0.5764, 0.625, 0.1712, 0.625, 0.1736, 0.375, 0.1736, 0.375, 0.1712, 0.125, 0.5764, 0.125, 0.5788, 0.125, 0.5788, 0.125, 0.5764, 0.375, 0.1712, 0.625, 0.1712, 0.625, 0.1712, 0.375, 0.1712, 0.875, 0.5788, 0.875, 0.5764, 0.875, 0.5764, 0.875, 0.5788, 0.125, 0.5764, 0.125, 0.5788, 0.125, 0.5788, 0.125, 0.5764, 0.625, 0.1736, 0.375, 0.1736, 0.375, 0.1736, 0.625, 0.1736, 0.875, 0.5788, 0.875, 0.5764, 0.875, 0.5764, 0.875, 0.5788, 0.375, 0.1712, 0.625, 0.1712, 0.625, 0.1712, 0.375, 0.1712, 0.375, 0.1712, 0.625, 0.1712, 0.625, 0.1712, 0.375, 0.1712, 0.125, 0.5788, 0.125, 0.5788, 0.125, 0.5788, 0.125, 0.5788, 0.875, 0.5788, 0.875, 0.5788, 0.875, 0.5788, 0.875, 0.5788, 0.625, 0.1712, 0.375, 0.1712, 0.375, 0.1712, 0.625, 0.1712, 0.625, 0.1712, 0.375, 0.1712, 0.375, 0.1712, 0.625, 0.1712, 0.875, 0.5788, 0.875, 0.5788, 0.875, 0.5788, 0.875, 0.5788, 0.125, 0.5788, 0.125, 0.5788, 0.125, 0.5788, 0.125, 0.5788, 0.375, 0.1712, 0.625, 0.1712, 0.625, 0.1712, 0.375, 0.1712, 0.125, 0.5788, 0.125, 0.5788, 0.125, 0.5788, 0.125, 0.5788, 0.625, 0.1712, 0.375, 0.1712, 0.375, 0.1712, 0.625, 0.1712, 0.375, 0.1712, 0.625, 0.1712, 0.625, 0.1712, 0.375, 0.1712, 0.875, 0.5788, 0.875, 0.5788, 0.875, 0.5788, 0.875, 0.5788, 0.875, 0.5788, 0.875, 0.5788, 0.875, 0.5788, 0.875, 0.5788, 0.875, 0.5788, 0.875, 0.5788, 0.875, 0.5788, 0.875, 0.5788, 0.375, 0.1712, 0.625, 0.1712, 0.625, 0.1712, 0.375, 0.1712, 0.125, 0.5788, 0.125, 0.5788, 0.125, 0.5788, 0.125, 0.5788, 0.125, 0.5788, 0.125, 0.5788, 0.125, 0.5788, 0.125, 0.5788, 0.125, 0.5788, 0.125, 0.5788, 0.125, 0.5788, 0.125, 0.5788, 0.625, 0.1712, 0.375, 0.1712, 0.375, 0.1712, 0.625, 0.1712, 0.375, 0.1712, 0.625, 0.1712, 0.625, 0.1712, 0.375, 0.1712, 0.375, 0.1712, 0.625, 0.1712, 0.625, 0.1712, 0.375, 0.1712, 0.625, 0.1712, 0.375, 0.1712, 0.375, 0.1712, 0.625, 0.1712, 0.375, 0.1712, 0.625, 0.1712, 0.625, 0.1712, 0.375, 0.1712, 0.875, 0.5788, 0.875, 0.5788, 0.875, 0.5788, 0.875, 0.5788, 0.375, 0.1712, 0.625, 0.1712, 0.625, 0.1712, 0.375, 0.1712, 0.125, 0.5788, 0.125, 0.5788, 0.125, 0.5788, 0.125, 0.5788, 0.875, 0.5788, 0.875, 0.5788, 0.875, 0.5788, 0.875, 0.5788, 0.625, 0.1712, 0.375, 0.1712, 0.375, 0.1712, 0.625, 0.1712, 0.875, 0.5788, 0.875, 0.5788, 0.875, 0.5788, 0.875, 0.5788, 0.125, 0.5788, 0.125, 0.5788, 0.125, 0.5788, 0.125, 0.5788, 0.875, 0.5788, 0.875, 0.5788, 0.875, 0.5788, 0.875, 0.5788, 0.625, 0.1712, 0.375, 0.1712, 0.375, 0.1712, 0.625, 0.1712, 0.375, 0.1712, 0.625, 0.1712, 0.625, 0.1712, 0.375, 0.1712, 0.375, 0.1712, 0.625, 0.1712, 0.625, 0.1712, 0.375, 0.1712, 0.125, 0.5788, 0.125, 0.5788, 0.125, 0.5788, 0.125, 0.5788, 0.625, 0.1712, 0.375, 0.1712, 0.375, 0.1712, 0.625, 0.1712, 0.625, 0.001932, 0.375, 0.001932, 0.375, 0.001932, 0.625, 0.001932, 0.125, 0.7481, 0.125, 0.7481, 0.125, 0.7481, 0.125, 0.7481, 0.625, 0.001932, 0.375, 0.001932, 0.375, 0.001932, 0.625, 0.001932, 0.875, 0.7481, 0.875, 0.7481, 0.875, 0.7481, 0.875, 0.7481, 0.875, 0.7481, 0.875, 0.7481, 0.875, 0.7481, 0.875, 0.7481, 0.625, 0.001932, 0.375, 0.001932, 0.375, 0.001932, 0.625, 0.001932, 0.125, 0.7481, 0.125, 0.7481, 0.125, 0.7481, 0.125, 0.7481, 0.375, 0.001932, 0.625, 0.001932, 0.625, 0.001932, 0.375, 0.001932, 0.375, 0.001932, 0.625, 0.001932, 0.625, 0.001932, 0.375, 0.001932, 0.125, 0.7481, 0.125, 0.7481, 0.125, 0.7481, 0.125, 0.7481, 0.625, 0.001932, 0.375, 0.001932, 0.375, 0.001932, 0.625, 0.001932, 0.125, 0.7481, 0.125, 0.7481, 0.125, 0.7481, 0.125, 0.7481, 0.125, 0.7481, 0.875, 0.7481, 0.625, 0.001932, 0.125, 0.7481, 0.125, 0.7481, 0.125, 0.7481, 0.625, 0.001932, 0.875, 0.7481, 0.625, 0.001932, 0.375, 0.001932, 0.375, 0.001932, 0.625, 0.001932, 0.375, 0.001932, 0.625, 0.001932, 0.625, 0.001932, 0.375, 0.001932, 0.875, 0.7481, 0.875, 0.7481, 0.875, 0.7481, 0.875, 0.7481, 0.875, 0.7481, 0.875, 0.7481, 0.875, 0.7481, 0.875, 0.7481, 0.125, 0.7481, 0.875, 0.7481, 0.625, 0.001932, 0.125, 0.7481, 0.125, 0.7481, 0.125, 0.7481, 0.625, 0.001932, 0.875, 0.7481, 0.375, 0.001932, 0.625, 0.001932, 0.625, 0.001932, 0.375, 0.001932, 0.125, 0.7481, 0.125, 0.7481, 0.125, 0.7481, 0.125, 0.7481, 0.625, 0.001932, 0.375, 0.001932, 0.375, 0.001932, 0.625, 0.001932, 0.375, 0.001932, 0.625, 0.001932, 0.625, 0.001932, 0.375, 0.001932, 0.875, 0.7481, 0.875, 0.7481, 0.875, 0.7481, 0.875, 0.7481, 0.375, 0.001932, 0.625, 0.001932, 0.625, 0.001932, 0.375, 0.001932, 0.625, 0.001932, 0.375, 0.001932, 0.375, 0.001932, 0.625, 0.001932, 0.125, 0.7481, 0.125, 0.7481, 0.125, 0.7481, 0.125, 0.7481, 0.875, 0.7481, 0.875, 0.7481, 0.875, 0.7481, 0.875, 0.7481, 0.375, 0.001932, 0.625, 0.001932, 0.625, 0.001932, 0.375, 0.001932, 0.625, 0.001932, 0.375, 0.001932, 0.375, 0.001932, 0.625, 0.001932, 0.125, 0.7481, 0.125, 0.7481, 0.125, 0.7481, 0.125, 0.7481, 0.375, 0.001932, 0.625, 0.001932, 0.625, 0.001932, 0.375, 0.001932, 0.125, 0.7481, 0.125, 0.7481, 0.125, 0.7481, 0.125, 0.7481, 0.625, 0.001932, 0.375, 0.001932, 0.375, 0.001932, 0.625, 0.001932, 0.875, 0.7481, 0.875, 0.7481, 0.875, 0.7481, 0.875, 0.7481, 0.375, 0.001932, 0.625, 0.001932, 0.625, 0.001932, 0.375, 0.001932, 0.625, 0.001932, 0.375, 0.001932, 0.375, 0.001932, 0.625, 0.001932, 0.125, 0.7481, 0.125, 0.7481, 0.125, 0.7481, 0.125, 0.7481, 0.875, 0.7481, 0.875, 0.7481, 0.875, 0.7481, 0.875, 0.7481, 0.875, 0.7481, 0.875, 0.7481, 0.875, 0.7481, 0.875, 0.7481, 0.625, 0.001932, 0.375, 0.001932, 0.375, 0.001932, 0.625, 0.001932, 0.125, 0.7481, 0.125, 0.7481, 0.125, 0.7481, 0.125, 0.7481, 0.875, 0.7481, 0.875, 0.7481, 0.875, 0.7481, 0.875, 0.7481, 0.375, 0.001932, 0.625, 0.001932, 0.625, 0.001932, 0.375, 0.001932, 0.625, 0.001932, 0.375, 0.001932, 0.375, 0.001932, 0.625, 0.001932, 0.375, 0.001932, 0.625, 0.001932, 0.625, 0.001932, 0.375, 0.001932, 0.125, 0.7481, 0.125, 0.7481, 0.125, 0.7481, 0.125, 0.7481, 0.875, 0.5764, 0.875, 0.5764, 0.875, 0.5764, 0.875, 0.5764, 0.125, 0.5764, 0.125, 0.5764, 0.125, 0.5764, 0.125, 0.5764, 0.375, 0.6571, 0.625, 0.6571, 0.625, 0.09295, 0.125, 0.6571, 0.875, 0.5788, 0.875, 0.6571, 0.625, 0.6571, 0.625, 0.5788, 0.375, 0.5788, 0.375, 0.6571, 0.125, 0.6571, 0.125, 0.5788, 0.625, 0.001932, 0.625, 0.07765, 0.375, 0.07765, 0.375, 0.001932, 0.625, 0.7481, 0.375, 0.7481, 0.375, 0.6724, 0.625, 0.6724, 0.875, 0.6724, 0.625, 0.6724, 0.375, 0.6724, 0.125, 0.6724])
me_cube.materials.append(mat_material)
me_cube.use_remesh_preserve_volume = False
me_cube.use_remesh_preserve_attributes = False
me_cube.use_mirror_vertex_groups = False
me_cube.update()

# ---- objects
ob_cube = bpy.data.objects.new('Cube', me_cube)
ob_light = bpy.data.objects.new('Light', light_light)
ob_camera = bpy.data.objects.new('Camera', cam_camera)
ob_empty = bpy.data.objects.new('Empty', None)

# ---- transforms, parenting, visibility, modifiers, constraints
ob_cube.location = (3.699, -0.1049, 1.005)
ob_cube.scale = (0.05, 5.75, 1.0)
ob_cube.lock_rotations_4d = False
ob_cube.empty_display_type = 'ARROWS'
ob_cube.lineart.crease_threshold = 0.0
ob_light.location = (4.076, 1.005, 5.904)
ob_light.rotation_euler = (0.6503, 0.05522, 1.866)
ob_light.lock_rotations_4d = False
ob_light.empty_display_type = 'ARROWS'
ob_light.color = (0.0, 0.0, 0.0, 0.0)
ob_light.lineart.crease_threshold = 0.0
ob_camera.location = (7.359, -6.926, 4.958)
ob_camera.rotation_euler = (1.109, 0.0, 0.8149)
ob_camera.lock_rotations_4d = False
ob_camera.empty_display_type = 'ARROWS'
ob_camera.color = (0.0, 0.0, 0.0, 0.0)
ob_camera.display_type = 'WIRE'
ob_camera.lineart.crease_threshold = 0.0
ob_empty.location = (0.0, 0.0, 0.0)
ob_empty.scale = (2.628, 2.628, 2.628)
ob_empty.empty_display_type = 'IMAGE'
ob_empty.empty_display_size = 5.0
ob_empty.lineart.crease_threshold = 0.0

# ---- collection membership
col_collection.objects.link(ob_cube)
col_collection.objects.link(ob_light)
col_collection.objects.link(ob_camera)
col_collection.objects.link(ob_empty)

# ---- scene / render settings (as saved in the file)
scene.camera = ob_camera
scene.frame_start = 1; scene.frame_end = 250; scene.frame_set(1)
scene.render.engine = 'BLENDER_EEVEE_NEXT'
scene.cycles.use_denoising = False
scene.cycles.samples = 128
scene.cycles.sampling_pattern = 'TABULATED_SOBOL'
scene.cycles.use_adaptive_sampling = False
scene.cycles.use_light_tree = False
scene.view_settings.view_transform = 'Filmic'
bpy.context.view_layer.update()
